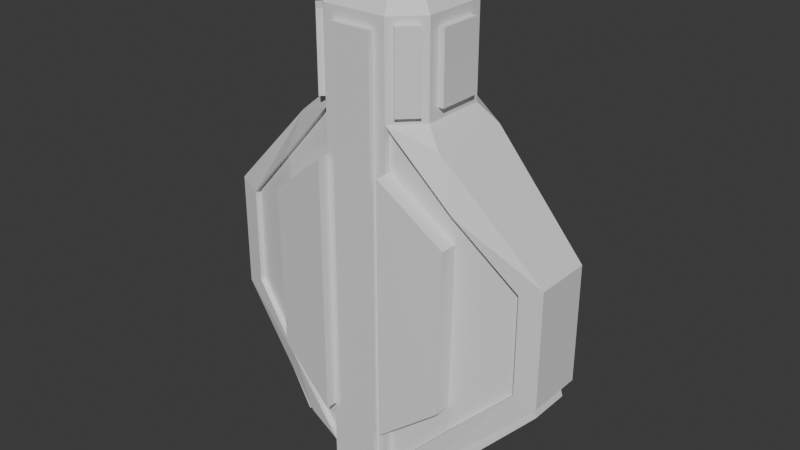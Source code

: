 # Source: Cruiser.blend  (saved by Blender 4.5.90; exported with 4.5.12 LTS)
import bpy
from mathutils import Matrix  # noqa: F401  (used for matrix-valued properties, if any)

bpy.ops.wm.read_factory_settings(use_empty=True)
scene = bpy.context.scene
scene.name = 'Scene'

# ---- collections
col_collection = bpy.data.collections.new('Collection'); scene.collection.children.link(col_collection)

# ---- materials (node trees are filled in below, after node groups)
mat_material = bpy.data.materials.new('Material')
mat_material.alpha_threshold = 0.0
mat_material.roughness = 0.5
mat_material.line_color = (0.0, 0.0, 0.0, 1.0)

# ---- material node trees
mat_material.use_nodes = True; mat_material.node_tree.nodes.clear()
_N = mat_material.node_tree.nodes; _L = mat_material.node_tree.links
n0 = _N.new('ShaderNodeOutputMaterial'); n0.name = 'Material Output'; n0.location = (200, 100)
n1 = _N.new('ShaderNodeBsdfPrincipled'); n1.name = 'Principled BSDF'; n1.location = (-200, 100)
n1.inputs[3].default_value = 1.45
_L.new(n1.outputs[0], n0.inputs[0])
n0.is_active_output = True

# ---- world
world_world = bpy.data.worlds.new('World'); scene.world = world_world
world_world.use_nodes = True; world_world.node_tree.nodes.clear()
_N = world_world.node_tree.nodes; _L = world_world.node_tree.links
n0 = _N.new('ShaderNodeOutputWorld'); n0.name = 'World Output'; n0.location = (200, 100)
n1 = _N.new('ShaderNodeBackground'); n1.name = 'Background'; n1.location = (-200, 100)
n1.inputs[0].default_value = (0.05088, 0.05088, 0.05088, 1.0)
_L.new(n1.outputs[0], n0.inputs[0])
n0.is_active_output = True
world_world.color = (0.05088, 0.05088, 0.05088)
world_world.sun_shadow_jitter_overblur = 0.0

# ---- meshes
me_cube = bpy.data.meshes.new('Cube')
me_cube.from_pydata([(-1.115, 0.5054, -2.885), (-1.583, 0.8542, -1.91), (-1.115, -0.5054, -2.885), (-1.583, -0.8542, -1.91), (1.115, 0.5054, -2.885), (1.583, 0.8542, -1.91), (1.115, -0.5054, -2.885), (1.583, -0.8542, -1.91), (-0.2936, 0.7314, -3.252), (-0.7314, 0.2936, -3.252), (-0.7314, -0.2936, -3.252), (-0.2936, -0.7314, -3.252), (0.7314, 0.2936, -3.252), (0.2936, 0.7314, -3.252), (0.2936, -0.7314, -3.252), (0.7314, -0.2936, -3.252), (-0.5622, 1.0, -3.425), (-1.0, 0.5622, -3.425), (-1.0, -0.5622, -3.425), (-0.3587, -1.0, -3.222), (1.0, 0.5622, -3.425), (0.5622, 1.0, -3.425), (0.3587, -1.0, -3.222), (1.0, -0.5622, -3.425), (-0.2936, 0.7314, -3.425), (-0.7314, 0.2936, -3.425), (-0.7314, -0.2936, -3.425), (-0.2936, -0.7314, -3.425), (0.7314, 0.2936, -3.425), (0.2936, 0.7314, -3.425), (0.2936, -0.7314, -3.425), (0.7314, -0.2936, -3.425), (0.56, 1.0, 3.0), (1.645, 0.8387, 1.848), (0.647, -0.913, 3.123), (1.645, -0.8387, 1.848), (-0.56, 1.0, 3.0), (-1.645, 0.8387, 1.848), (-0.647, -0.913, 3.123), (-1.645, -0.8387, 1.848), (0.2155, -0.6731, 4.991), (0.647, -0.913, 4.429), (0.6731, -0.2155, 4.991), (1.0, -0.3702, 4.362), (-0.6731, -0.2155, 4.991), (-1.0, -0.3702, 4.362), (-0.2155, -0.6731, 4.991), (-0.647, -0.913, 4.429), (0.6731, 0.2155, 4.991), (1.0, 0.3702, 4.362), (0.3744, 0.5519, 5.154), (0.56, 1.0, 4.552), (-0.3744, 0.5519, 5.154), (-0.56, 1.0, 4.552), (-0.6731, 0.2155, 4.991), (-1.0, 0.3702, 4.362), (2.647, 0.5882, 0.8461), (2.647, 0.5882, -0.8461), (2.647, -0.5882, 0.8461), (2.647, -0.5882, -0.8461), (-2.647, 0.5882, -0.8461), (-2.647, -0.5882, -0.8461), (-2.647, -0.5882, 0.8461), (-2.647, 0.5882, 0.8461), (2.885, 0.3635, -1.115), (2.885, -0.3635, -1.115), (-2.885, -0.3635, -1.115), (-2.885, 0.3635, -1.115), (-1.263, 0.7689, -2.737), (-1.263, -0.7689, -2.737), (1.263, 0.7689, -2.737), (1.263, -0.7689, -2.737), (-0.5603, 1.0, 2.25), (0.5603, 1.0, 2.25), (-0.5603, -1.2, 2.25), (1.638, -1.041, 1.378), (-1.638, -1.041, 1.378), (0.5603, -1.2, 2.25), (-1.591, -1.052, -1.44), (0.5619, -1.2, -2.25), (-0.5619, -1.2, -2.25), (1.591, -1.052, -1.44), (3.0, 0.5, 1.0), (3.0, -0.5, 1.0), (3.0, -0.5, -1.0), (3.0, 0.5, -1.0), (-3.0, 0.5, -1.0), (-3.0, -0.5, -1.0), (-3.0, -0.5, 1.0), (-3.0, 0.5, 1.0), (-1.0, 0.5622, -3.0), (-1.216, 0.9461, -2.784), (-1.216, -0.876, -2.784), (-1.0, -0.5622, -3.0), (1.216, 0.9461, -2.784), (1.0, 0.5622, -3.0), (1.0, -0.5622, -3.0), (1.216, -0.876, -2.784), (1.0, 0.3702, 3.19), (1.306, 0.7234, 2.694), (1.306, -0.7234, 2.694), (1.0, -0.3702, 3.19), (-1.306, 0.7234, 2.694), (-1.0, 0.3702, 3.19), (-1.0, -0.3702, 3.19), (-1.306, -0.7234, 2.694), (-2.926, 0.3635, -1.257), (-2.926, -0.3635, -1.257), (-1.257, 0.5054, -3.026), (-1.404, 0.7689, -2.878), (-1.404, -0.7689, -2.878), (-1.257, -0.5054, -3.026), (2.926, -0.3635, -1.257), (2.926, 0.3635, -1.257), (1.404, 0.7689, -2.878), (1.257, 0.5054, -3.026), (1.257, -0.5054, -3.026), (1.404, -0.7689, -2.878), (-0.5622, 1.2, -3.0), (-1.583, 1.054, -2.01), (0.5622, 1.2, -3.0), (1.583, 1.054, -2.01), (-0.5603, 1.2, 2.25), (-1.638, 1.041, 1.378), (1.638, 1.041, 1.378), (0.5603, 1.2, 2.25), (0.913, -0.647, 3.123), (1.0, 0.56, 3.0), (-0.913, -0.647, 3.123), (-1.0, 0.56, 3.0), (0.913, -0.647, 4.429), (0.8789, 0.3008, 4.715), (-0.8789, 0.3008, 4.715), (-0.913, -0.647, 4.429), (-1.1, -0.3702, 3.19), (-1.1, 0.3702, 3.19), (-1.1, 0.3702, 4.362), (-1.1, -0.3702, 4.362), (1.1, -0.3702, 3.19), (1.1, 0.3702, 3.19), (1.1, -0.3702, 4.362), (1.1, 0.3702, 4.362), (-0.56, 0.9, 3.0), (-1.645, 0.7387, 1.848), (0.56, 0.9, 3.0), (1.645, 0.7387, 1.848), (-2.647, 0.4882, -0.8461), (-1.583, 0.7542, -1.91), (2.647, 0.4882, -0.8461), (1.583, 0.7542, -1.91), (2.647, 0.4882, 0.846), (-2.647, 0.4882, 0.846), (-0.5603, 0.9, 2.25), (0.5603, 0.9, 2.25), (1.638, 0.7406, 1.378), (-1.638, 0.7406, 1.378), (-1.583, -0.7542, -1.91), (-2.647, -0.4882, -0.8461), (2.647, -0.4882, -0.8461), (1.583, -0.7542, -1.91), (1.645, -0.7387, 1.848), (2.647, -0.4882, 0.846), (-2.647, -0.4882, 0.846), (-1.645, -0.7387, 1.848), (0.56, -0.9, 3.0), (-0.56, -0.9, 3.0), (-0.5622, -0.9, -3.0), (0.5622, -0.9, -3.0), (-1.638, -0.7406, 1.378), (-0.5619, -0.9, -2.25), (0.5603, -0.9, 2.25), (1.591, -0.7523, -1.44), (-1.591, -0.7523, -1.44), (-0.5603, -0.9, 2.25), (1.638, -0.7406, 1.378), (0.5619, -0.9, -2.25), (0.5617, 1.2, -1.687), (-0.5617, 1.2, -1.687), (1.0, -0.56, 3.0), (-1.0, -0.56, 3.0), (-0.8789, -0.3008, 4.715), (-0.3564, -1.0, 4.348), (0.3564, -1.0, 4.348), (0.8789, -0.3008, 4.715), (-0.7177, -0.9837, 3.123), (-0.9837, -0.7177, 3.123), (-0.9837, -0.7177, 4.429), (-0.7177, -0.9837, 4.429), (0.9837, -0.7177, 3.123), (0.7177, -0.9837, 3.123), (0.7177, -0.9837, 4.429), (0.9837, -0.7177, 4.429), (0.5622, -1.0, -3.0), (0.5622, -1.0, -3.425), (-0.5622, -1.0, -3.425), (-0.5622, -1.0, -3.0), (-0.3008, -0.8789, 4.715), (0.3008, -0.8789, 4.715), (0.56, -1.0, 3.0), (-0.56, -1.0, 3.0), (-0.5619, -1.0, -2.25), (0.5603, -1.0, 2.25), (0.5619, -1.0, -2.25), (-0.5603, -1.0, 2.25), (0.3587, -1.1, -3.222), (-0.3587, -1.1, -3.222), (-0.3564, -1.1, 4.348), (0.3564, -1.1, 4.348), (-0.56, -1.0, 4.552), (-0.3744, -0.5519, 5.154), (-0.5519, -0.3744, 5.154), (-1.0, -0.56, 4.552), (-1.0, 0.56, 4.552), (-0.5519, 0.3744, 5.154), (0.5519, 0.3744, 5.154), (1.0, 0.56, 4.552), (1.0, -0.56, 4.552), (0.5519, -0.3744, 5.154), (0.3744, -0.5519, 5.154), (0.56, -1.0, 4.552), (-0.7533, -0.2155, 5.051), (-0.9591, -0.3008, 4.774), (-0.9591, 0.3008, 4.774), (-0.7533, 0.2155, 5.051), (-0.3008, -0.9591, 4.774), (-0.2155, -0.7533, 5.051), (0.2155, -0.7533, 5.051), (0.3008, -0.9591, 4.774), (0.7533, 0.2155, 5.051), (0.9591, 0.3008, 4.774), (0.9591, -0.3008, 4.774), (0.7533, -0.2155, 5.051), (0.5617, 1.0, -1.687), (-0.5617, 1.0, -1.687), (0.5603, 1.0, 2.25), (-0.5603, 1.0, 2.25)], [], [(94, 20, 21), (93, 18, 194, 195), (90, 17, 18, 93), (17, 91, 16), (192, 193, 23, 96), (96, 23, 20, 95), (2, 69, 110, 111), (71, 6, 116, 117), (14, 15, 31, 30), (11, 14, 30, 27), (8, 9, 25, 24), (15, 12, 28, 31), (9, 8, 13, 12, 15, 14, 11, 10), (12, 13, 29, 28), (9, 10, 26, 25), (27, 30, 31, 23, 193, 194, 18, 26), (29, 24, 25, 26, 18, 17, 16, 21, 20, 23, 31, 28), (10, 11, 27, 26), (13, 8, 24, 29), (209, 210, 211, 208), (213, 52, 53, 212), (50, 214, 215, 51), (217, 218, 219, 216), (48, 42, 231, 228), (52, 50, 51, 53), (40, 46, 225, 226), (54, 132, 222, 223), (214, 50, 52, 213, 210, 209, 218, 217), (130, 41, 190, 191), (43, 101, 138, 140), (128, 38, 184, 185), (104, 45, 137, 134), (32, 51, 215, 127), (53, 36, 129, 212), (200, 80, 78, 172, 169), (127, 99, 32), (129, 36, 102), (179, 105, 199), (178, 198, 100), (94, 95, 20), (90, 91, 17), (105, 39, 199), (93, 195, 92), (96, 97, 192), (33, 32, 99), (56, 82, 85, 94, 5, 57), (58, 59, 7, 97, 84, 83), (61, 62, 88, 87, 92, 3), (198, 35, 100), (36, 37, 102), (56, 33, 99, 82), (35, 58, 83, 100), (62, 39, 105, 88), (37, 63, 89, 102), (118, 16, 91), (121, 5, 94), (195, 3, 92), (97, 7, 192), (21, 120, 94), (150, 148, 149, 154, 153, 144, 145), (35, 198, 164, 160), (203, 74, 80, 200), (61, 3, 156, 157), (75, 174, 170, 201, 77), (81, 171, 174, 75), (1, 60, 146, 147), (63, 37, 143, 151), (86, 87, 88, 89), (202, 192, 167, 175), (5, 121, 124, 154, 149), (82, 83, 84, 85), (77, 79, 81, 75), (76, 78, 80, 74), (81, 79, 202, 175, 171), (203, 173, 168, 76, 74), (168, 172, 78, 76), (202, 79, 77, 201), (71, 65, 64, 70, 94, 85, 84, 97), (68, 67, 66, 69, 92, 87, 86, 91), (2, 0, 68, 91, 90, 93, 92, 69), (63, 60, 1, 91, 86, 89), (4, 6, 71, 97, 96, 95, 94, 70), (82, 99, 127, 178, 100, 83), (89, 88, 105, 179, 129, 102), (109, 108, 111, 110, 107, 106), (67, 68, 109, 106), (68, 0, 108, 109), (66, 67, 106, 107), (69, 66, 107, 110), (0, 2, 111, 108), (117, 116, 115, 114, 113, 112), (70, 64, 113, 114), (64, 65, 112, 113), (6, 4, 115, 116), (4, 70, 114, 115), (65, 71, 117, 112), (177, 176, 125, 124, 121, 120, 118, 119, 123, 122), (72, 122, 123, 155, 152), (121, 94, 120), (91, 1, 119), (118, 91, 119), (49, 98, 101, 43, 216, 178, 127, 215), (45, 104, 103, 55, 212, 129, 179, 211), (43, 49, 215, 216), (55, 45, 211, 212), (135, 134, 137, 136), (55, 103, 135, 136), (45, 55, 136, 137), (103, 104, 134, 135), (138, 139, 141, 140), (49, 43, 140, 141), (101, 98, 139, 138), (98, 49, 141, 139), (151, 143, 142, 152, 155, 147, 146), (123, 119, 1, 147, 155), (57, 5, 149, 148), (37, 36, 142, 143), (33, 56, 150, 145), (32, 33, 145, 144), (56, 57, 148, 150), (36, 72, 152, 142), (60, 63, 151, 146), (73, 32, 144, 153), (161, 160, 164, 170, 174, 171, 175, 167, 159, 158), (157, 156, 166, 169, 172, 168, 173, 165, 163, 162), (199, 39, 163, 165), (7, 59, 158, 159), (195, 200, 169, 166), (203, 199, 165, 173), (3, 195, 166, 156), (62, 61, 157, 162), (198, 201, 170, 164), (192, 7, 159, 167), (58, 35, 160, 161), (59, 58, 161, 158), (39, 62, 162, 163), (73, 153, 154, 124, 125), (16, 118, 120, 21), (130, 126, 34, 41, 219, 198, 178, 216), (47, 38, 128, 133, 211, 179, 199, 208), (133, 47, 208, 211), (41, 130, 216, 219), (184, 187, 186, 185), (38, 47, 187, 184), (47, 133, 186, 187), (133, 128, 185, 186), (190, 189, 188, 191), (41, 34, 189, 190), (34, 126, 188, 189), (126, 130, 191, 188), (181, 182, 219, 208), (182, 22, 19, 181, 208, 199, 203, 200, 195, 194, 193, 192, 202, 201, 198, 219), (207, 206, 205, 204), (19, 22, 204, 205), (19, 205, 206, 181), (182, 181, 206, 207), (182, 207, 204, 22), (180, 132, 54, 213, 212, 211, 210, 44), (131, 183, 42, 217, 216, 215, 214, 48), (197, 196, 46, 209, 208, 219, 218, 40), (42, 48, 214, 217), (46, 40, 218, 209), (54, 44, 210, 213), (220, 223, 222, 221), (132, 180, 221, 222), (180, 44, 220, 221), (44, 54, 223, 220), (226, 225, 224, 227), (46, 196, 224, 225), (196, 197, 227, 224), (197, 40, 226, 227), (228, 231, 230, 229), (42, 183, 230, 231), (183, 131, 229, 230), (131, 48, 228, 229), (53, 51, 232, 233), (176, 177, 233, 232), (177, 122, 235, 233), (125, 176, 232, 234)])
_uv = me_cube.uv_layers.new(name='UVMap')
_uv.uv.foreach_set('vector', [0.375, 0.5, 0.3739, 0.5537, 0.3722, 0.4481, 0.125, 0.6953, 0.125, 0.6953, 0.172, 0.7423, 0.172, 0.7423, 0.125, 0.5547, 0.125, 0.5547, 0.125, 0.6953, 0.125, 0.6953, 0.125, 0.5547, 0.125, 0.5003, 0.172, 0.5077, 0.3722, 0.8019, 0.3722, 0.8019, 0.3739, 0.6963, 0.3739, 0.6963, 0.3739, 0.6963, 0.3739, 0.6963, 0.3739, 0.5537, 0.3739, 0.5537, 0.125, 0.6895, 0.125, 0.727, 0.125, 0.727, 0.125, 0.6895, 0.3748, 0.7274, 0.3742, 0.6902, 0.3742, 0.6902, 0.3748, 0.7274, 0.2867, 0.7164, 0.3414, 0.6617, 0.3414, 0.6617, 0.2867, 0.7164, 0.2133, 0.7164, 0.2867, 0.7164, 0.2867, 0.7164, 0.2133, 0.7164, 0.2133, 0.5336, 0.1586, 0.5883, 0.1586, 0.5883, 0.2133, 0.5336, 0.3414, 0.6617, 0.3414, 0.5883, 0.3414, 0.5883, 0.3414, 0.6617, 0.1586, 0.5883, 0.2133, 0.5336, 0.2867, 0.5336, 0.3414, 0.5883, 0.3414, 0.6617, 0.2867, 0.7164, 0.2133, 0.7164, 0.1586, 0.6617, 0.3414, 0.5883, 0.2867, 0.5336, 0.2867, 0.5336, 0.3414, 0.5883, 0.1586, 0.5883, 0.1586, 0.6617, 0.1586, 0.6617, 0.1586, 0.5883, 0.2133, 0.7164, 0.2867, 0.7164, 0.3414, 0.6617, 0.3739, 0.6963, 0.3722, 0.8019, 0.172, 0.7423, 0.125, 0.6953, 0.1586, 0.6617, 0.2867, 0.5336, 0.2133, 0.5336, 0.1586, 0.5883, 0.1586, 0.6617, 0.125, 0.6953, 0.125, 0.5547, 0.172, 0.5077, 0.3722, 0.4481, 0.3739, 0.5537, 0.3739, 0.6963, 0.3414, 0.6617, 0.3414, 0.5883, 0.1586, 0.6617, 0.2133, 0.7164, 0.2133, 0.7164, 0.1586, 0.6617, 0.2867, 0.5336, 0.2133, 0.5336, 0.2133, 0.5336, 0.2867, 0.5336, 0.7984, 0.6967, 0.8201, 0.6728, 0.875, 0.695, 0.8403, 0.75, 0.8201, 0.5772, 0.7984, 0.5533, 0.8403, 0.5, 0.875, 0.555, 0.6938, 0.5465, 0.6748, 0.5731, 0.625, 0.5546, 0.6478, 0.4678, 0.6748, 0.6769, 0.6938, 0.7035, 0.6478, 0.7821, 0.625, 0.695, 0.6613, 0.5959, 0.6613, 0.654, 0.6613, 0.654, 0.6613, 0.5959, 0.7984, 0.5533, 0.6938, 0.5465, 0.6478, 0.4678, 0.8403, 0.5, 0.7135, 0.7211, 0.7776, 0.7148, 0.7776, 0.7148, 0.7135, 0.7211, 0.8349, 0.5976, 0.8602, 0.5872, 0.8602, 0.5872, 0.8349, 0.5976, 0.6748, 0.5731, 0.6938, 0.5465, 0.7984, 0.5533, 0.8201, 0.5772, 0.8201, 0.6728, 0.7984, 0.6967, 0.6938, 0.7035, 0.6748, 0.6769, 0.6289, 0.7128, 0.642, 0.7661, 0.642, 0.7661, 0.6289, 0.7128, 0.625, 0.6712, 0.625, 0.671, 0.625, 0.671, 0.625, 0.6712, 0.8741, 0.7059, 0.8731, 0.7391, 0.8731, 0.7391, 0.8741, 0.7059, 0.875, 0.6713, 0.875, 0.6713, 0.875, 0.6713, 0.875, 0.6713, 0.625, 0.445, 0.6478, 0.4678, 0.625, 0.5546, 0.625, 0.5533, 0.8403, 0.5, 0.875, 0.5, 0.875, 0.555, 0.875, 0.555, 0.2599, 0.7432, 0.2599, 0.7432, 0.2774, 0.7498, 0.2774, 0.7498, 0.2599, 0.7432, 0.625, 0.5533, 0.625, 0.5, 0.625, 0.445, 0.875, 0.555, 0.875, 0.5, 0.875, 0.5, 0.875, 0.695, 0.875, 0.75, 0.875, 0.75, 0.625, 0.695, 0.625, 0.8041, 0.625, 0.75, 0.375, 0.5, 0.3739, 0.5537, 0.3739, 0.5537, 0.125, 0.5547, 0.125, 0.5003, 0.125, 0.5547, 0.875, 0.75, 0.7987, 0.75, 0.875, 0.75, 0.125, 0.6953, 0.172, 0.7423, 0.125, 0.7497, 0.3739, 0.6963, 0.375, 0.75, 0.3722, 0.8019, 0.5996, 0.5, 0.625, 0.445, 0.625, 0.5, 0.5878, 0.5, 0.625, 0.5, 0.375, 0.5, 0.375, 0.5, 0.401, 0.5, 0.4127, 0.5, 0.5878, 0.75, 0.4127, 0.75, 0.401, 0.75, 0.375, 0.75, 0.375, 0.75, 0.625, 0.75, 0.238, 0.75, 0.7634, 0.75, 0.875, 0.75, 0.125, 0.75, 0.125, 0.7497, 0.2029, 0.7498, 0.625, 0.8041, 0.5996, 0.75, 0.625, 0.75, 0.875, 0.5, 0.7987, 0.5, 0.875, 0.5, 0.5878, 0.5, 0.5996, 0.5, 0.625, 0.5, 0.625, 0.5, 0.5996, 0.75, 0.5878, 0.75, 0.625, 0.75, 0.625, 0.75, 0.7634, 0.75, 0.7987, 0.75, 0.875, 0.75, 0.875, 0.75, 0.7987, 0.5, 0.7634, 0.5, 0.875, 0.5, 0.875, 0.5, 0.0, 0.0, 0.172, 0.5077, 0.125, 0.5003, 0.0, 0.0, 0.0, 0.0, 0.375, 0.5, 0.172, 0.7423, 0.2029, 0.7498, 0.125, 0.7497, 0.375, 0.75, 0.401, 0.75, 0.3722, 0.8019, 0.3722, 0.4481, 0.3722, 0.4481, 0.375, 0.5, 0.5878, 0.5, 0.4127, 0.5, 0.401, 0.5, 0.5747, 0.5, 0.5934, 0.4454, 0.625, 0.445, 0.5996, 0.5, 0.5996, 0.75, 0.625, 0.8041, 0.625, 0.8041, 0.5996, 0.75, 0.7871, 0.749, 0.7871, 0.749, 0.2599, 0.7432, 0.2599, 0.7432, 0.238, 0.75, 0.2029, 0.7498, 0.2029, 0.7498, 0.238, 0.75, 0.5747, 0.75, 0.5747, 0.75, 0.5934, 0.8038, 0.5934, 0.8038, 0.5934, 0.8038, 0.4258, 0.75, 0.4258, 0.75, 0.5747, 0.75, 0.5747, 0.75, 0.2029, 0.5002, 0.238, 0.5, 0.238, 0.5, 0.2029, 0.5002, 0.7634, 0.5, 0.7987, 0.5, 0.7987, 0.5, 0.7634, 0.5, 0.125, 0.5, 0.125, 0.75, 0.875, 0.75, 0.875, 0.5, 0.4038, 0.8022, 0.3722, 0.8019, 0.3722, 0.8019, 0.4038, 0.8022, 0.0, 0.0, 0.0, 0.0, 0.0, 0.0, 0.0, 0.0, 0.0, 0.0, 0.625, 0.5, 0.625, 0.75, 0.375, 0.75, 0.375, 0.5, 0.5934, 0.8038, 0.4038, 0.8022, 0.4258, 0.75, 0.5747, 0.75, 0.7242, 0.75, 0.2774, 0.7498, 0.2599, 0.7432, 0.7871, 0.749, 0.4258, 0.75, 0.4038, 0.8022, 0.4038, 0.8022, 0.4038, 0.8022, 0.4258, 0.75, 0.7871, 0.749, 0.7871, 0.749, 0.7242, 0.75, 0.7242, 0.75, 0.7871, 0.749, 0.7242, 0.75, 0.2774, 0.7498, 0.2774, 0.7498, 0.7242, 0.75, 0.4038, 0.8022, 0.4038, 0.8022, 0.5934, 0.8038, 0.5934, 0.8038, 0.3748, 0.7274, 0.375, 0.713, 0.375, 0.537, 0.3748, 0.5226, 0.375, 0.5, 0.375, 0.5, 0.375, 0.75, 0.375, 0.75, 0.125, 0.523, 0.125, 0.537, 0.125, 0.713, 0.125, 0.727, 0.125, 0.7497, 0.125, 0.75, 0.125, 0.5, 0.125, 0.5003, 0.125, 0.6895, 0.125, 0.5605, 0.125, 0.523, 0.125, 0.5003, 0.125, 0.5547, 0.125, 0.6953, 0.125, 0.7497, 0.125, 0.727, 0.7634, 0.5, 0.238, 0.5, 0.2029, 0.5002, 0.125, 0.5003, 0.125, 0.5, 0.875, 0.5, 0.3742, 0.5598, 0.3742, 0.6902, 0.3748, 0.7274, 0.375, 0.75, 0.3739, 0.6963, 0.3739, 0.5537, 0.375, 0.5, 0.3748, 0.5226, 0.625, 0.5, 0.625, 0.5, 0.625, 0.5533, 0.625, 0.695, 0.625, 0.75, 0.625, 0.75, 0.875, 0.5, 0.875, 0.75, 0.875, 0.75, 0.875, 0.695, 0.875, 0.555, 0.875, 0.5, 0.125, 0.523, 0.125, 0.5605, 0.125, 0.6895, 0.125, 0.727, 0.125, 0.713, 0.125, 0.537, 0.125, 0.537, 0.125, 0.523, 0.125, 0.523, 0.125, 0.537, 0.125, 0.523, 0.125, 0.5605, 0.125, 0.5605, 0.125, 0.523, 0.125, 0.713, 0.125, 0.537, 0.125, 0.537, 0.125, 0.713, 0.125, 0.727, 0.125, 0.713, 0.125, 0.713, 0.125, 0.727, 0.125, 0.5605, 0.125, 0.6895, 0.125, 0.6895, 0.125, 0.5605, 0.3748, 0.7274, 0.3742, 0.6902, 0.3742, 0.5598, 0.3748, 0.5226, 0.375, 0.537, 0.375, 0.713, 0.3748, 0.5226, 0.375, 0.537, 0.375, 0.537, 0.3748, 0.5226, 0.375, 0.537, 0.375, 0.713, 0.375, 0.713, 0.375, 0.537, 0.3742, 0.6902, 0.3742, 0.5598, 0.3742, 0.5598, 0.3742, 0.6902, 0.3742, 0.5598, 0.3748, 0.5226, 0.3748, 0.5226, 0.3742, 0.5598, 0.375, 0.713, 0.3748, 0.7274, 0.3748, 0.7274, 0.375, 0.713, 0.2711, 0.4634, 0.4275, 0.4474, 0.5934, 0.4454, 0.5747, 0.5, 0.401, 0.5, 0.3722, 0.4481, 0.172, 0.5077, 0.2029, 0.5002, 0.7242, 0.5, 0.5684, 0.3303, 0.5684, 0.3303, 0.5684, 0.3303, 0.7242, 0.5, 0.7242, 0.5, 0.5684, 0.3303, 0.401, 0.5, 0.375, 0.5, 0.3722, 0.4481, 0.125, 0.5003, 0.0, 0.0, 0.0, 0.0, 0.0, 0.0, 0.125, 0.5003, 0.0, 0.0, 0.625, 0.5783, 0.625, 0.5774, 0.625, 0.671, 0.625, 0.6712, 0.625, 0.695, 0.625, 0.695, 0.625, 0.5533, 0.625, 0.5546, 0.875, 0.6713, 0.875, 0.6713, 0.875, 0.5787, 0.875, 0.5787, 0.875, 0.555, 0.875, 0.555, 0.875, 0.695, 0.875, 0.695, 0.625, 0.6712, 0.625, 0.5783, 0.625, 0.5546, 0.625, 0.695, 0.875, 0.5787, 0.875, 0.6713, 0.875, 0.695, 0.875, 0.555, 0.875, 0.5787, 0.875, 0.6713, 0.875, 0.6713, 0.875, 0.5787, 0.875, 0.5787, 0.875, 0.5787, 0.875, 0.5787, 0.875, 0.5787, 0.875, 0.6713, 0.875, 0.5787, 0.875, 0.5787, 0.875, 0.6713, 0.875, 0.5787, 0.875, 0.6713, 0.875, 0.6713, 0.875, 0.5787, 0.625, 0.671, 0.625, 0.5774, 0.625, 0.5783, 0.625, 0.6712, 0.625, 0.5783, 0.625, 0.6712, 0.625, 0.6712, 0.625, 0.5783, 0.625, 0.671, 0.625, 0.5774, 0.625, 0.5774, 0.625, 0.671, 0.625, 0.5774, 0.625, 0.5783, 0.625, 0.5783, 0.625, 0.5774, 0.7634, 0.5, 0.7987, 0.5, 0.625, 0.305, 0.5684, 0.3303, 0.7242, 0.5, 0.2029, 0.5002, 0.238, 0.5, 0.0, 0.0, 0.0, 0.0, 0.0, 0.0, 0.0, 0.0, 0.0, 0.0, 0.4127, 0.5, 0.401, 0.5, 0.401, 0.5, 0.4127, 0.5, 0.7987, 0.5, 0.875, 0.5, 0.875, 0.5, 0.7987, 0.5, 0.5996, 0.5, 0.5878, 0.5, 0.5878, 0.5, 0.5996, 0.5, 0.625, 0.445, 0.5996, 0.5, 0.5996, 0.5, 0.625, 0.445, 0.5878, 0.5, 0.4127, 0.5, 0.4127, 0.5, 0.5878, 0.5, 0.625, 0.305, 0.5938, 0.305, 0.5938, 0.305, 0.625, 0.305, 0.238, 0.5, 0.7634, 0.5, 0.7634, 0.5, 0.238, 0.5, 0.5934, 0.4454, 0.625, 0.445, 0.625, 0.445, 0.5934, 0.4454, 0.5878, 0.75, 0.5996, 0.75, 0.625, 0.8041, 0.5934, 0.8038, 0.5747, 0.75, 0.4258, 0.75, 0.4038, 0.8022, 0.3722, 0.8019, 0.401, 0.75, 0.4127, 0.75, 0.238, 0.75, 0.2029, 0.7498, 0.172, 0.7423, 0.2599, 0.7432, 0.2774, 0.7498, 0.7242, 0.75, 0.7871, 0.749, 0.875, 0.75, 0.7987, 0.75, 0.7634, 0.75, 0.875, 0.75, 0.7987, 0.75, 0.7987, 0.75, 0.875, 0.75, 0.401, 0.75, 0.4127, 0.75, 0.4127, 0.75, 0.401, 0.75, 0.172, 0.7423, 0.2599, 0.7432, 0.2599, 0.7432, 0.172, 0.7423, 0.7871, 0.749, 0.875, 0.75, 0.875, 0.75, 0.7871, 0.749, 0.2029, 0.7498, 0.172, 0.7423, 0.172, 0.7423, 0.2029, 0.7498, 0.7634, 0.75, 0.238, 0.75, 0.238, 0.75, 0.7634, 0.75, 0.625, 0.8041, 0.5934, 0.8038, 0.5934, 0.8038, 0.625, 0.8041, 0.3722, 0.8019, 0.401, 0.75, 0.401, 0.75, 0.3722, 0.8019, 0.5878, 0.75, 0.5996, 0.75, 0.5996, 0.75, 0.5878, 0.75, 0.4127, 0.75, 0.5878, 0.75, 0.5878, 0.75, 0.4127, 0.75, 0.7987, 0.75, 0.7634, 0.75, 0.7634, 0.75, 0.7987, 0.75, 0.5934, 0.4454, 0.5934, 0.4454, 0.5747, 0.5, 0.5747, 0.5, 0.5934, 0.4454, 0.172, 0.5077, 0.172, 0.5077, 0.3722, 0.4481, 0.3722, 0.4481, 0.6289, 0.7128, 0.6256, 0.716, 0.6262, 0.7813, 0.642, 0.7661, 0.6478, 0.7821, 0.625, 0.8041, 0.625, 0.695, 0.625, 0.695, 0.8491, 0.7391, 0.8731, 0.7391, 0.8741, 0.7059, 0.869, 0.7059, 0.875, 0.695, 0.875, 0.695, 0.875, 0.75, 0.8403, 0.75, 0.869, 0.7059, 0.8491, 0.7391, 0.8403, 0.75, 0.875, 0.695, 0.642, 0.7661, 0.6289, 0.7128, 0.625, 0.695, 0.6478, 0.7821, 0.8731, 0.7391, 0.8491, 0.7391, 0.869, 0.7059, 0.8741, 0.7059, 0.8731, 0.7391, 0.8491, 0.7391, 0.8491, 0.7391, 0.8731, 0.7391, 0.8491, 0.7391, 0.869, 0.7059, 0.869, 0.7059, 0.8491, 0.7391, 0.869, 0.7059, 0.8741, 0.7059, 0.8741, 0.7059, 0.869, 0.7059, 0.642, 0.7661, 0.6262, 0.7813, 0.6256, 0.716, 0.6289, 0.7128, 0.642, 0.7661, 0.6262, 0.7813, 0.6262, 0.7813, 0.642, 0.7661, 0.6262, 0.7813, 0.6256, 0.716, 0.6256, 0.716, 0.6262, 0.7813, 0.6256, 0.716, 0.6289, 0.7128, 0.6289, 0.7128, 0.6256, 0.716, 0.6482, 0.8998, 0.6483, 0.8071, 0.6478, 0.7821, 0.625, 0.945, 0.6483, 0.8071, 0.3724, 0.8221, 0.3744, 0.9151, 0.6482, 0.8998, 0.625, 0.945, 0.875, 0.75, 0.7871, 0.749, 0.2599, 0.7432, 0.375, 0.9453, 0.375, 0.9453, 0.3722, 0.8019, 0.3722, 0.8019, 0.4038, 0.8022, 0.5934, 0.8038, 0.625, 0.8041, 0.6478, 0.7821, 0.6483, 0.8071, 0.6482, 0.8998, 0.3744, 0.9151, 0.3724, 0.8221, 0.3744, 0.9151, 0.3724, 0.8221, 0.3724, 0.8221, 0.3744, 0.9151, 0.3744, 0.9151, 0.3744, 0.9151, 0.6482, 0.8998, 0.6482, 0.8998, 0.6483, 0.8071, 0.6482, 0.8998, 0.6482, 0.8998, 0.6483, 0.8071, 0.6483, 0.8071, 0.6483, 0.8071, 0.3724, 0.8221, 0.3724, 0.8221, 0.8602, 0.6628, 0.8602, 0.5872, 0.8349, 0.5976, 0.8201, 0.5772, 0.875, 0.555, 0.875, 0.695, 0.8201, 0.6728, 0.8349, 0.6524, 0.6385, 0.5864, 0.6385, 0.6633, 0.6613, 0.654, 0.6748, 0.6769, 0.625, 0.695, 0.625, 0.5546, 0.6748, 0.5731, 0.6613, 0.5959, 0.6947, 0.7557, 0.7945, 0.7407, 0.7776, 0.7148, 0.7984, 0.6967, 0.8403, 0.75, 0.6478, 0.7821, 0.6938, 0.7035, 0.7135, 0.7211, 0.6613, 0.654, 0.6613, 0.5959, 0.6748, 0.5731, 0.6748, 0.6769, 0.7776, 0.7148, 0.7135, 0.7211, 0.6938, 0.7035, 0.7984, 0.6967, 0.8349, 0.5976, 0.8349, 0.6524, 0.8201, 0.6728, 0.8201, 0.5772, 0.8349, 0.6524, 0.8349, 0.5976, 0.8602, 0.5872, 0.8602, 0.6628, 0.8602, 0.5872, 0.8602, 0.6628, 0.8602, 0.6628, 0.8602, 0.5872, 0.8602, 0.6628, 0.8349, 0.6524, 0.8349, 0.6524, 0.8602, 0.6628, 0.8349, 0.6524, 0.8349, 0.5976, 0.8349, 0.5976, 0.8349, 0.6524, 0.7135, 0.7211, 0.7776, 0.7148, 0.7945, 0.7407, 0.6947, 0.7557, 0.7776, 0.7148, 0.7945, 0.7407, 0.7945, 0.7407, 0.7776, 0.7148, 0.7945, 0.7407, 0.6947, 0.7557, 0.6947, 0.7557, 0.7945, 0.7407, 0.6947, 0.7557, 0.7135, 0.7211, 0.7135, 0.7211, 0.6947, 0.7557, 0.6613, 0.5959, 0.6613, 0.654, 0.6385, 0.6633, 0.6385, 0.5864, 0.6613, 0.654, 0.6385, 0.6633, 0.6385, 0.6633, 0.6613, 0.654, 0.6385, 0.6633, 0.6385, 0.5864, 0.6385, 0.5864, 0.6385, 0.6633, 0.6385, 0.5864, 0.6613, 0.5959, 0.6613, 0.5959, 0.6385, 0.5864, 0.8403, 0.5, 0.6478, 0.4678, 0.4275, 0.4474, 0.2711, 0.4634, 0.4275, 0.4474, 0.2711, 0.4634, 0.2711, 0.4634, 0.4275, 0.4474, 0.2711, 0.4634, 0.5684, 0.3303, 0.5684, 0.3303, 0.2711, 0.4634, 0.5934, 0.4454, 0.4275, 0.4474, 0.4275, 0.4474, 0.5934, 0.4454])
me_cube.materials.append(mat_material)
me_cube.use_mirror_vertex_groups = False
me_cube.update()

# ---- objects
ob_cube = bpy.data.objects.new('Cube', me_cube)

# ---- transforms, parenting, visibility, modifiers, constraints
ob_cube.location = (0.0, 0.0, 0.0)
ob_cube.scale = (10.0, 10.0, 10.0)
ob_cube.lock_rotations_4d = False
ob_cube.empty_display_type = 'ARROWS'
ob_cube.lineart.crease_threshold = 0.0

# ---- collection membership
col_collection.objects.link(ob_cube)

# ---- scene / render settings (as saved in the file)
scene.frame_start = 1; scene.frame_end = 250; scene.frame_set(1)
scene.render.engine = 'BLENDER_EEVEE_NEXT'
bpy.context.view_layer.update()

# ---- added for rendering (the .blend has no active camera and no usable light): camera, sun
cam_auto = bpy.data.cameras.new('AutoCamera')
cam_auto.lens = 50.0
cam_auto.sensor_width = 36.0
cam_auto.clip_end = 1744.03
ob_auto_camera = bpy.data.objects.new('AutoCamera', cam_auto)
scene.collection.objects.link(ob_auto_camera)
ob_auto_camera.location = (99.3753, -119.25, 88.1433)
ob_auto_camera.rotation_euler = (1.09748, -7.21219e-08, 0.694738)
scene.camera = ob_auto_camera
light_auto_sun = bpy.data.lights.new('AutoSun', 'SUN')
light_auto_sun.energy = 3.0
light_auto_sun.angle = 0.0523599
ob_auto_sun = bpy.data.objects.new('AutoSun', light_auto_sun)
scene.collection.objects.link(ob_auto_sun)
ob_auto_sun.rotation_euler = (0.872665, 0.174533, 0.523599)
bpy.context.view_layer.update()
